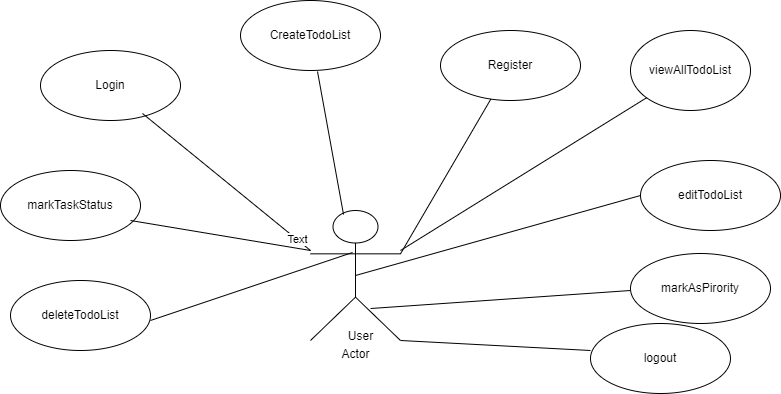

The diagram above was exported from draw.io. Its source (the exported page's mxGraphModel, read from the mxfile embedded in the PNG):
<mxGraphModel dx="1104" dy="508" grid="1" gridSize="10" guides="1" tooltips="1" connect="1" arrows="1" fold="1" page="1" pageScale="1" pageWidth="850" pageHeight="1100" math="0" shadow="0">
  <root>
    <mxCell id="0" />
    <mxCell id="1" parent="0" />
    <mxCell id="c25IqlfIzz7PtbvEGmgM-1" value="Actor" style="shape=umlActor;verticalLabelPosition=bottom;verticalAlign=top;html=1;" parent="1" vertex="1">
      <mxGeometry x="320" y="250" width="90" height="130" as="geometry" />
    </mxCell>
    <mxCell id="c25IqlfIzz7PtbvEGmgM-2" value="Register" style="ellipse;whiteSpace=wrap;html=1;" parent="1" vertex="1">
      <mxGeometry x="450" y="70" width="140" height="70" as="geometry" />
    </mxCell>
    <mxCell id="c25IqlfIzz7PtbvEGmgM-6" value="Login" style="ellipse;whiteSpace=wrap;html=1;" parent="1" vertex="1">
      <mxGeometry x="50" y="90" width="140" height="70" as="geometry" />
    </mxCell>
    <mxCell id="c25IqlfIzz7PtbvEGmgM-9" value="" style="endArrow=none;html=1;rounded=0;exitX=1;exitY=0.3333333333333333;exitDx=0;exitDy=0;exitPerimeter=0;" parent="1" source="c25IqlfIzz7PtbvEGmgM-1" target="c25IqlfIzz7PtbvEGmgM-2" edge="1">
      <mxGeometry width="50" height="50" relative="1" as="geometry">
        <mxPoint x="410" y="290" as="sourcePoint" />
        <mxPoint x="460" y="240" as="targetPoint" />
      </mxGeometry>
    </mxCell>
    <mxCell id="c25IqlfIzz7PtbvEGmgM-10" value="" style="endArrow=none;html=1;rounded=0;entryX=0.8;entryY=0.9;entryDx=0;entryDy=0;entryPerimeter=0;" parent="1" edge="1">
      <mxGeometry width="50" height="50" relative="1" as="geometry">
        <mxPoint x="320" y="290" as="sourcePoint" />
        <mxPoint x="152" y="153" as="targetPoint" />
      </mxGeometry>
    </mxCell>
    <mxCell id="c25IqlfIzz7PtbvEGmgM-11" value="Text" style="edgeLabel;html=1;align=center;verticalAlign=middle;resizable=0;points=[];" parent="c25IqlfIzz7PtbvEGmgM-10" vertex="1" connectable="0">
      <mxGeometry x="-0.8358" relative="1" as="geometry">
        <mxPoint as="offset" />
      </mxGeometry>
    </mxCell>
    <mxCell id="c25IqlfIzz7PtbvEGmgM-12" value="editTodoList" style="ellipse;whiteSpace=wrap;html=1;" parent="1" vertex="1">
      <mxGeometry x="650" y="200" width="140" height="70" as="geometry" />
    </mxCell>
    <mxCell id="c25IqlfIzz7PtbvEGmgM-14" value="" style="endArrow=none;html=1;rounded=0;exitX=0.5;exitY=0.5;exitDx=0;exitDy=0;exitPerimeter=0;entryX=0;entryY=0.5;entryDx=0;entryDy=0;" parent="1" source="c25IqlfIzz7PtbvEGmgM-1" target="c25IqlfIzz7PtbvEGmgM-12" edge="1">
      <mxGeometry width="50" height="50" relative="1" as="geometry">
        <mxPoint x="450" y="330" as="sourcePoint" />
        <mxPoint x="500" y="280" as="targetPoint" />
      </mxGeometry>
    </mxCell>
    <mxCell id="c25IqlfIzz7PtbvEGmgM-15" value="User&lt;div&gt;&lt;br&gt;&lt;/div&gt;" style="text;html=1;align=center;verticalAlign=middle;resizable=0;points=[];autosize=1;strokeColor=none;fillColor=none;" parent="1" vertex="1">
      <mxGeometry x="345" y="363" width="50" height="40" as="geometry" />
    </mxCell>
    <mxCell id="c25IqlfIzz7PtbvEGmgM-16" value="CreateTodoList" style="ellipse;whiteSpace=wrap;html=1;" parent="1" vertex="1">
      <mxGeometry x="250" y="40" width="140" height="70" as="geometry" />
    </mxCell>
    <mxCell id="c25IqlfIzz7PtbvEGmgM-17" value="" style="endArrow=none;html=1;rounded=0;entryX=0.55;entryY=1.014;entryDx=0;entryDy=0;entryPerimeter=0;exitX=0.367;exitY=0.031;exitDx=0;exitDy=0;exitPerimeter=0;" parent="1" source="c25IqlfIzz7PtbvEGmgM-1" target="c25IqlfIzz7PtbvEGmgM-16" edge="1">
      <mxGeometry width="50" height="50" relative="1" as="geometry">
        <mxPoint x="350" y="250" as="sourcePoint" />
        <mxPoint x="330" y="100" as="targetPoint" />
      </mxGeometry>
    </mxCell>
    <mxCell id="c25IqlfIzz7PtbvEGmgM-18" value="deleteTodoList" style="ellipse;whiteSpace=wrap;html=1;" parent="1" vertex="1">
      <mxGeometry x="20" y="320" width="140" height="70" as="geometry" />
    </mxCell>
    <mxCell id="c25IqlfIzz7PtbvEGmgM-19" value="" style="endArrow=none;html=1;rounded=0;entryX=0.467;entryY=0.323;entryDx=0;entryDy=0;entryPerimeter=0;" parent="1" target="c25IqlfIzz7PtbvEGmgM-1" edge="1">
      <mxGeometry width="50" height="50" relative="1" as="geometry">
        <mxPoint x="160" y="360" as="sourcePoint" />
        <mxPoint x="210" y="310" as="targetPoint" />
      </mxGeometry>
    </mxCell>
    <mxCell id="T5yeBgY40Q4EaL5HFG80-3" value="viewAllTodoList" style="ellipse;whiteSpace=wrap;html=1;" parent="1" vertex="1">
      <mxGeometry x="640" y="70" width="120" height="80" as="geometry" />
    </mxCell>
    <mxCell id="T5yeBgY40Q4EaL5HFG80-4" value="" style="endArrow=none;html=1;rounded=0;" parent="1" target="T5yeBgY40Q4EaL5HFG80-3" edge="1">
      <mxGeometry width="50" height="50" relative="1" as="geometry">
        <mxPoint x="410" y="290" as="sourcePoint" />
        <mxPoint x="470" y="250" as="targetPoint" />
      </mxGeometry>
    </mxCell>
    <mxCell id="jBxCFatt7FZZp4B9FqEx-1" value="" style="endArrow=none;html=1;rounded=0;exitX=0.667;exitY=0.754;exitDx=0;exitDy=0;exitPerimeter=0;" edge="1" parent="1" source="c25IqlfIzz7PtbvEGmgM-1">
      <mxGeometry width="50" height="50" relative="1" as="geometry">
        <mxPoint x="520" y="360" as="sourcePoint" />
        <mxPoint x="640" y="330" as="targetPoint" />
      </mxGeometry>
    </mxCell>
    <mxCell id="jBxCFatt7FZZp4B9FqEx-3" value="markAsPirority" style="ellipse;whiteSpace=wrap;html=1;" vertex="1" parent="1">
      <mxGeometry x="640" y="293" width="140" height="70" as="geometry" />
    </mxCell>
    <mxCell id="jBxCFatt7FZZp4B9FqEx-4" value="markTaskStatus" style="ellipse;whiteSpace=wrap;html=1;" vertex="1" parent="1">
      <mxGeometry x="10" y="210" width="140" height="70" as="geometry" />
    </mxCell>
    <mxCell id="jBxCFatt7FZZp4B9FqEx-5" value="" style="endArrow=none;html=1;rounded=0;" edge="1" parent="1">
      <mxGeometry width="50" height="50" relative="1" as="geometry">
        <mxPoint x="140" y="260" as="sourcePoint" />
        <mxPoint x="320" y="290" as="targetPoint" />
      </mxGeometry>
    </mxCell>
    <mxCell id="jBxCFatt7FZZp4B9FqEx-6" value="" style="endArrow=none;html=1;rounded=0;exitX=1;exitY=1;exitDx=0;exitDy=0;exitPerimeter=0;" edge="1" parent="1" source="c25IqlfIzz7PtbvEGmgM-1">
      <mxGeometry width="50" height="50" relative="1" as="geometry">
        <mxPoint x="430" y="420" as="sourcePoint" />
        <mxPoint x="600" y="390" as="targetPoint" />
      </mxGeometry>
    </mxCell>
    <mxCell id="jBxCFatt7FZZp4B9FqEx-7" value="logout" style="ellipse;whiteSpace=wrap;html=1;" vertex="1" parent="1">
      <mxGeometry x="600" y="363" width="140" height="70" as="geometry" />
    </mxCell>
  </root>
</mxGraphModel>